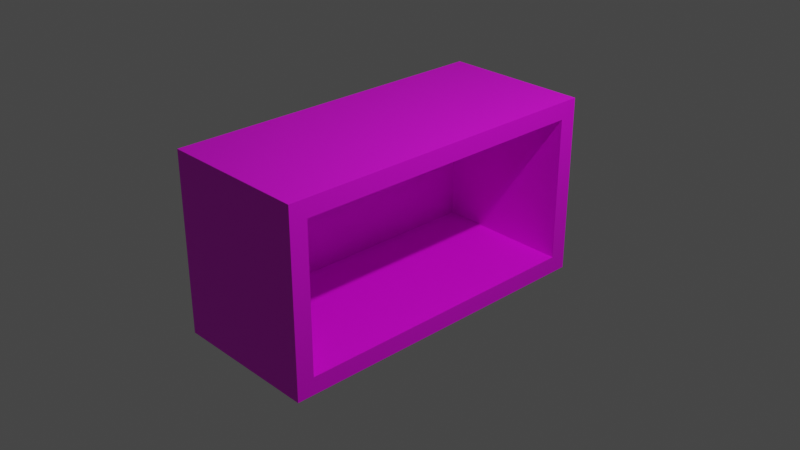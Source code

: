 # Source: safedoor.blend  (saved by Blender 3.3.6; exported with 4.5.12 LTS)
import bpy
from mathutils import Matrix  # noqa: F401  (used for matrix-valued properties, if any)

bpy.ops.wm.read_factory_settings(use_empty=True)
scene = bpy.context.scene
scene.name = 'Scene'

# ---- collections
col_collection = bpy.data.collections.new('Collection'); scene.collection.children.link(col_collection)

# ---- images (referenced by path relative to the original .blend; pixels are not part of the script)
import os
ASSET_DIR = os.environ.get("B2B_ASSET_DIR", "")  # directory of the original .blend (textures are referenced by path, not embedded)
HERE = os.path.dirname(os.path.abspath(__file__))  # packed textures are extracted next to this script under _unpacked/

def load_image(name, relpath, width, height, colorspace="sRGB"):
    """Load a texture the original file referenced (path relative to the .blend, or extracted next to this script)."""
    p = next((c for c in (os.path.join(HERE, relpath), os.path.join(ASSET_DIR, relpath)) if relpath and os.path.exists(c)), "")
    if p:
        img = bpy.data.images.load(p, check_existing=True)
        img.name = name
    else:  # same state as the original file: an image datablock whose file is absent (Cycles renders it pink)
        img = bpy.data.images.new(name, width, height)
        img.source = "FILE"
        img.filepath = "//" + (relpath or name)
    img.colorspace_settings.name = colorspace
    return img
img_material_base_color = load_image('Material Base Color', '', 1024, 1024, 'sRGB')
img_material_base_color_001 = load_image('Material Base Color.001', '', 1024, 1024, 'sRGB')

# ---- materials (node trees are filled in below, after node groups)
mat_material = bpy.data.materials.new('Material')
mat_material.alpha_threshold = 0.0
mat_material.use_transparent_shadow = False
mat_material.roughness = 0.5
mat_material.line_color = (0.0, 0.0, 0.0, 1.0)

# ---- material node trees
mat_material.use_nodes = True; mat_material.node_tree.nodes.clear()
_N = mat_material.node_tree.nodes; _L = mat_material.node_tree.links
n0 = _N.new('ShaderNodeOutputMaterial'); n0.name = 'Material Output'; n0.location = (300, 300)
n1 = _N.new('ShaderNodeBsdfPrincipled'); n1.name = 'Principled BSDF'; n1.location = (10, 300)
n1.distribution = 'GGX'
n1.subsurface_method = 'RANDOM_WALK_SKIN'
n1.inputs[3].default_value = 1.45
n1.inputs[27].default_value = (0.0, 0.0, 0.0, 1.0)
n1.inputs[28].default_value = 1.0
n2 = _N.new('ShaderNodeTexImage'); n2.name = 'Image Texture'; n2.location = (-280, 275)
n2.image = img_material_base_color
n3 = _N.new('ShaderNodeTexImage'); n3.name = 'Image Texture.001'; n3.location = (0, 0)
n3.image = img_material_base_color_001
_L.new(n1.outputs[0], n0.inputs[0])
_L.new(n2.outputs[0], n1.inputs[0])
n0.is_active_output = True

# ---- world
world_world = bpy.data.worlds.new('World'); scene.world = world_world
world_world.use_nodes = True; world_world.node_tree.nodes.clear()
_N = world_world.node_tree.nodes; _L = world_world.node_tree.links
n0 = _N.new('ShaderNodeOutputWorld'); n0.name = 'World Output'; n0.location = (300, 300)
n1 = _N.new('ShaderNodeBackground'); n1.name = 'Background'; n1.location = (10, 300)
n1.inputs[0].default_value = (0.05088, 0.05088, 0.05088, 1.0)
_L.new(n1.outputs[0], n0.inputs[0])
n0.is_active_output = True
world_world.color = (0.05088, 0.05088, 0.05088)
world_world.use_sun_shadow = False
world_world.sun_shadow_jitter_overblur = 0.0

# ---- cameras
cam_camera = bpy.data.cameras.new('Camera')
cam_camera.clip_end = 100.0
cam_camera.ortho_scale = 7.314

# ---- lights
light_light = bpy.data.lights.new('Light', 'POINT')
light_light.transmission_factor = 0.0
light_light.energy = 1000.0
light_light.shadow_soft_size = 0.1
light_light.shadow_maximum_resolution = 0.006
light_light.use_absolute_resolution = True

# ---- meshes
me_cube = bpy.data.meshes.new('Cube')
me_cube.from_pydata([(-1.0, 1.886, 1.0), (-1.0, 1.886, -1.0), (-1.0, -1.886, 1.0), (-1.0, -1.886, -1.0), (-0.8376, 1.654, -0.768), (-0.8376, -1.654, 0.768), (-0.8376, -1.654, -0.768), (-0.8376, 1.654, 0.768), (0.6613, 1.886, -1.0), (0.6613, -1.886, -1.0), (0.6613, 1.886, 1.0), (0.6613, -1.886, 1.0), (0.6613, 1.886, -1.0), (0.6613, -1.886, -1.0), (0.6613, 1.886, 1.0), (0.6613, -1.886, 1.0), (0.6613, 1.886, -1.0), (0.6613, -1.886, -1.0), (0.6613, 1.886, 1.0), (0.6613, -1.886, 1.0), (0.6613, 1.886, -1.0), (0.6613, -1.886, -1.0), (0.6613, 1.886, 1.0), (0.6613, -1.886, 1.0), (0.6613, 1.693, -0.8067), (0.6613, -1.693, -0.8067), (0.6613, 1.693, 0.8067), (0.6613, -1.693, 0.8067)], [], [(10, 0, 2, 11), (9, 11, 2, 3), (3, 2, 0, 1), (1, 8, 9, 3), (1, 0, 10, 8), (6, 4, 7, 5), (12, 13, 9, 8), (14, 12, 8, 10), (13, 15, 11, 9), (15, 14, 10, 11), (16, 17, 13, 12), (18, 16, 12, 14), (17, 19, 15, 13), (19, 18, 14, 15), (20, 21, 17, 16), (22, 20, 16, 18), (21, 23, 19, 17), (23, 22, 18, 19), (24, 25, 21, 20), (26, 24, 20, 22), (25, 27, 23, 21), (27, 26, 22, 23), (4, 6, 25, 24), (7, 4, 24, 26), (6, 5, 27, 25), (5, 7, 26, 27)])
_uv = me_cube.uv_layers.new(name='UVMap')
_uv.uv.foreach_set('vector', [0.9421, 0.4854, 0.7283, 0.4854, 0.7283, 0.0, 0.9421, 0.0, 0.7971, 0.4854, 0.7971, 0.7427, 0.5834, 0.7427, 0.5834, 0.4854, 0.5146, 0.4854, 0.2573, 0.4854, 0.2573, 0.0, 0.5146, 0.0, 0.7283, 0.4854, 0.5146, 0.4854, 0.5146, 0.0, 0.7283, 0.0, 0.7971, 0.7427, 0.7971, 1.0, 0.5834, 1.0, 0.5834, 0.7427, 0.1976, 0.4854, 0.1976, 0.9111, 0.0, 0.9111, 0.0, 0.4854, 0.2573, 0.4854, 0.2573, 0.4854, 0.2573, 0.4854, 0.2573, 0.4854, 0.2573, 0.4854, 0.2573, 0.4854, 0.2573, 0.4854, 0.2573, 0.4854, 0.2573, 0.4854, 0.2573, 0.4854, 0.2573, 0.4854, 0.2573, 0.4854, 0.2573, 0.4854, 0.2573, 0.4854, 0.2573, 0.4854, 0.2573, 0.4854, 0.2573, 0.4854, 0.2573, 0.4854, 0.2573, 0.4854, 0.2573, 0.4854, 0.2573, 0.4854, 0.2573, 0.4854, 0.2573, 0.4854, 0.2573, 0.4854, 0.2573, 0.4854, 0.2573, 0.4854, 0.2573, 0.4854, 0.2573, 0.4854, 0.2573, 0.4854, 0.2573, 0.4854, 0.2573, 0.4854, 0.2573, 0.4854, 0.2573, 0.4854, 0.2573, 0.4854, 0.2573, 0.4854, 0.2573, 0.4854, 0.2573, 0.4854, 0.2573, 0.4854, 0.2573, 0.4854, 0.2573, 0.4854, 0.2573, 0.4854, 0.2573, 0.4854, 0.2573, 0.4854, 0.2573, 0.4854, 0.2573, 0.4854, 0.2573, 0.4854, 0.2573, 0.4854, 0.2573, 0.4854, 0.2324, 0.4605, 0.2324, 0.02487, 0.2573, 0.0, 0.2573, 0.4854, 0.02487, 0.4605, 0.2324, 0.4605, 0.2573, 0.4854, 0.0, 0.4854, 0.2324, 0.02487, 0.02487, 0.02487, 0.0, 0.0, 0.2573, 0.0, 0.02487, 0.02487, 0.02487, 0.4605, 0.0, 0.4854, 0.0, 0.0, 0.3905, 0.4904, 0.3905, 0.916, 0.1976, 0.921, 0.1976, 0.4854, 0.7971, 0.688, 0.7971, 0.4904, 0.99, 0.4854, 0.99, 0.693, 0.7971, 0.8956, 0.7971, 0.6979, 0.99, 0.693, 0.99, 0.9005, 0.3905, 0.916, 0.3905, 0.4904, 0.5834, 0.4854, 0.5834, 0.921])
me_cube.materials.append(mat_material)
me_cube.use_mirror_vertex_groups = False
me_cube.update()

# ---- objects
ob_body = bpy.data.objects.new('body', me_cube)
ob_light = bpy.data.objects.new('Light', light_light)
ob_camera = bpy.data.objects.new('Camera', cam_camera)

# ---- transforms, parenting, visibility, modifiers, constraints
ob_body.location = (0.0, 0.0, 0.0)
ob_body.lock_rotations_4d = False
ob_body.empty_display_type = 'ARROWS'
ob_body.lineart.crease_threshold = 0.0
ob_light.location = (4.076, 1.005, 5.904)
ob_light.rotation_euler = (0.6503, 0.05522, 1.866)
ob_light.lock_rotations_4d = False
ob_light.empty_display_type = 'ARROWS'
ob_light.color = (0.0, 0.0, 0.0, 0.0)
ob_light.lineart.crease_threshold = 0.0
ob_camera.location = (7.359, -6.926, 4.958)
ob_camera.rotation_euler = (1.109, 0.0, 0.8149)
ob_camera.lock_rotations_4d = False
ob_camera.empty_display_type = 'ARROWS'
ob_camera.color = (0.0, 0.0, 0.0, 0.0)
ob_camera.display_type = 'WIRE'
ob_camera.lineart.crease_threshold = 0.0

# ---- collection membership
col_collection.objects.link(ob_body)
col_collection.objects.link(ob_light)
col_collection.objects.link(ob_camera)

# ---- scene / render settings (as saved in the file)
scene.camera = ob_camera
scene.frame_start = 1; scene.frame_end = 250; scene.frame_set(182)
scene.render.engine = 'BLENDER_EEVEE_NEXT'
scene.cycles.sampling_pattern = 'TABULATED_SOBOL'
scene.cycles.use_light_tree = False
scene.view_settings.view_transform = 'Filmic'
bpy.context.view_layer.update()
